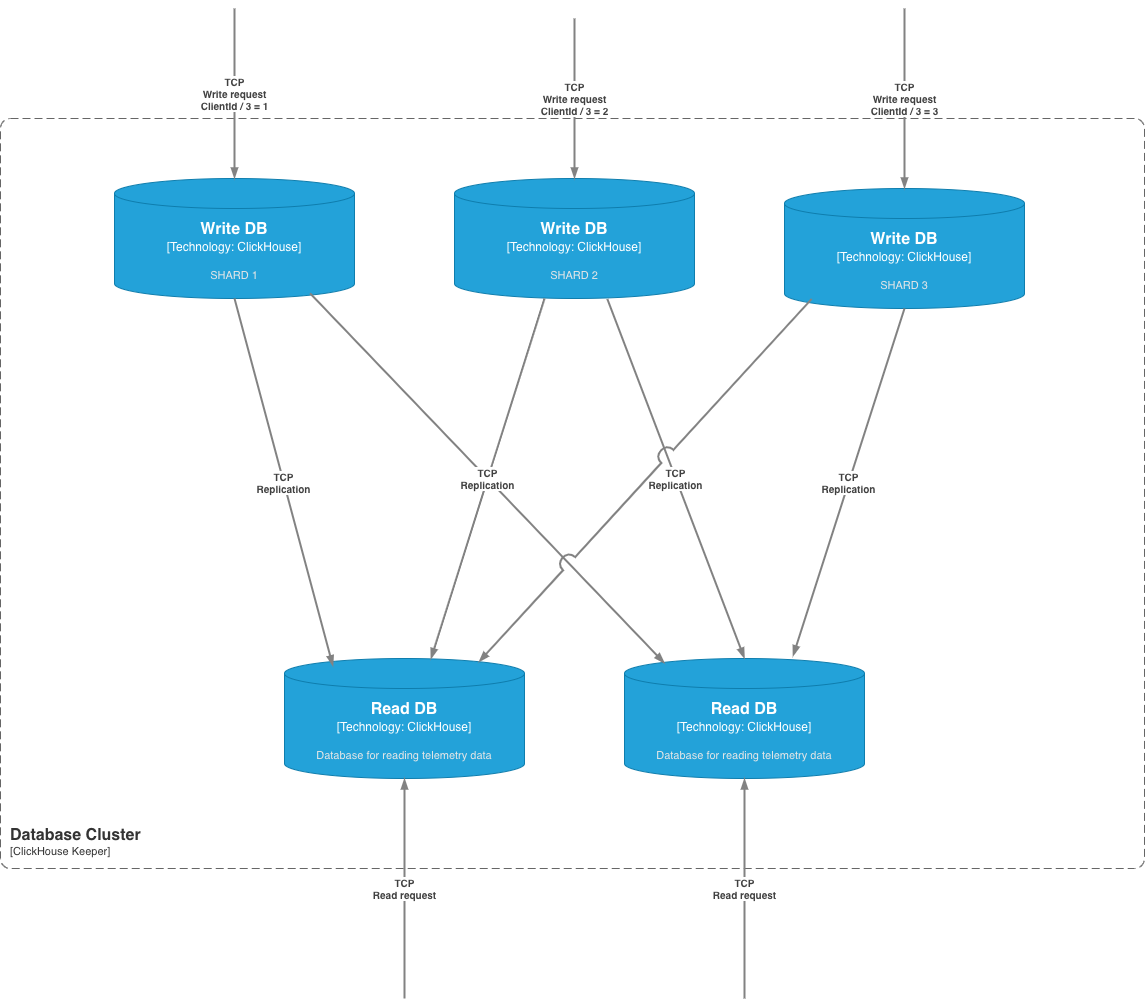

The diagram above was exported from draw.io. Its source (the exported page's mxGraphModel, read from the mxfile embedded in the PNG):
<mxGraphModel dx="-656" dy="-543" grid="1" gridSize="10" guides="1" tooltips="1" connect="1" arrows="1" fold="1" page="1" pageScale="1" pageWidth="827" pageHeight="1169" math="0" shadow="0">
  <root>
    <mxCell id="0" />
    <mxCell id="1" parent="0" />
    <object placeholders="1" c4Name="Database Cluster" c4Type="SystemScopeBoundary" c4Application="ClickHouse Keeper" label="&lt;font style=&quot;font-size: 16px&quot;&gt;&lt;b&gt;&lt;div style=&quot;text-align: left&quot;&gt;%c4Name%&lt;/div&gt;&lt;/b&gt;&lt;/font&gt;&lt;div style=&quot;text-align: left&quot;&gt;[%c4Application%]&lt;/div&gt;" id="jmnfcBLgqMKQNApPhHJI-1">
      <mxCell style="rounded=1;fontSize=11;whiteSpace=wrap;html=1;dashed=1;arcSize=20;fillColor=none;strokeColor=#666666;fontColor=#333333;labelBackgroundColor=none;align=left;verticalAlign=bottom;labelBorderColor=none;spacingTop=0;spacing=10;dashPattern=8 4;metaEdit=1;rotatable=0;perimeter=rectanglePerimeter;noLabel=0;labelPadding=0;allowArrows=0;connectable=0;expand=0;recursiveResize=0;editable=1;pointerEvents=0;absoluteArcSize=1;points=[[0.25,0,0],[0.5,0,0],[0.75,0,0],[1,0.25,0],[1,0.5,0],[1,0.75,0],[0.75,1,0],[0.5,1,0],[0.25,1,0],[0,0.75,0],[0,0.5,0],[0,0.25,0]];" parent="1" vertex="1">
        <mxGeometry x="2346" y="1360" width="1144" height="750" as="geometry" />
      </mxCell>
    </object>
    <object placeholders="1" c4Name="Write DB" c4Type="Technology" c4Technology="ClickHouse" c4Description="SHARD 1" label="&lt;font style=&quot;font-size: 16px&quot;&gt;&lt;b&gt;%c4Name%&lt;/b&gt;&lt;/font&gt;&lt;div&gt;[%c4Type%:&amp;nbsp;%c4Technology%]&lt;/div&gt;&lt;br&gt;&lt;div&gt;&lt;font style=&quot;font-size: 11px&quot;&gt;&lt;font color=&quot;#E6E6E6&quot;&gt;%c4Description%&lt;/font&gt;&lt;/div&gt;" id="jmnfcBLgqMKQNApPhHJI-25">
      <mxCell style="shape=cylinder3;size=15;whiteSpace=wrap;html=1;boundedLbl=1;rounded=0;labelBackgroundColor=none;fillColor=#23A2D9;fontSize=12;fontColor=#ffffff;align=center;strokeColor=#0E7DAD;metaEdit=1;points=[[0.5,0,0],[1,0.25,0],[1,0.5,0],[1,0.75,0],[0.5,1,0],[0,0.75,0],[0,0.5,0],[0,0.25,0]];resizable=0;" parent="1" vertex="1">
        <mxGeometry x="2460" y="1420" width="240" height="120" as="geometry" />
      </mxCell>
    </object>
    <object placeholders="1" c4Name="Write DB" c4Type="Technology" c4Technology="ClickHouse" c4Description="SHARD 2" label="&lt;font style=&quot;font-size: 16px&quot;&gt;&lt;b&gt;%c4Name%&lt;/b&gt;&lt;/font&gt;&lt;div&gt;[%c4Type%:&amp;nbsp;%c4Technology%]&lt;/div&gt;&lt;br&gt;&lt;div&gt;&lt;font style=&quot;font-size: 11px&quot;&gt;&lt;font color=&quot;#E6E6E6&quot;&gt;%c4Description%&lt;/font&gt;&lt;/div&gt;" id="jmnfcBLgqMKQNApPhHJI-26">
      <mxCell style="shape=cylinder3;size=15;whiteSpace=wrap;html=1;boundedLbl=1;rounded=0;labelBackgroundColor=none;fillColor=#23A2D9;fontSize=12;fontColor=#ffffff;align=center;strokeColor=#0E7DAD;metaEdit=1;points=[[0.5,0,0],[1,0.25,0],[1,0.5,0],[1,0.75,0],[0.5,1,0],[0,0.75,0],[0,0.5,0],[0,0.25,0]];resizable=0;" parent="1" vertex="1">
        <mxGeometry x="2800" y="1420" width="240" height="120" as="geometry" />
      </mxCell>
    </object>
    <object placeholders="1" c4Name="Write DB" c4Type="Technology" c4Technology="ClickHouse" c4Description="SHARD 3" label="&lt;font style=&quot;font-size: 16px&quot;&gt;&lt;b&gt;%c4Name%&lt;/b&gt;&lt;/font&gt;&lt;div&gt;[%c4Type%:&amp;nbsp;%c4Technology%]&lt;/div&gt;&lt;br&gt;&lt;div&gt;&lt;font style=&quot;font-size: 11px&quot;&gt;&lt;font color=&quot;#E6E6E6&quot;&gt;%c4Description%&lt;/font&gt;&lt;/div&gt;" id="jmnfcBLgqMKQNApPhHJI-27">
      <mxCell style="shape=cylinder3;size=15;whiteSpace=wrap;html=1;boundedLbl=1;rounded=0;labelBackgroundColor=none;fillColor=#23A2D9;fontSize=12;fontColor=#ffffff;align=center;strokeColor=#0E7DAD;metaEdit=1;points=[[0.5,0,0],[1,0.25,0],[1,0.5,0],[1,0.75,0],[0.5,1,0],[0,0.75,0],[0,0.5,0],[0,0.25,0]];resizable=0;" parent="1" vertex="1">
        <mxGeometry x="3130" y="1430" width="240" height="120" as="geometry" />
      </mxCell>
    </object>
    <object placeholders="1" c4Type="Relationship" c4Description="TCP&#10;Write request&#10;ClientId / 3 = 1" label="&lt;div style=&quot;text-align: left&quot;&gt;&lt;div style=&quot;text-align: center&quot;&gt;&lt;b&gt;%c4Description%&lt;/b&gt;&lt;/div&gt;" id="jmnfcBLgqMKQNApPhHJI-28">
      <mxCell style="endArrow=blockThin;html=1;fontSize=10;fontColor=#404040;strokeWidth=2;endFill=1;strokeColor=#828282;elbow=vertical;metaEdit=1;jumpStyle=arc;jumpSize=16;rounded=0;entryX=0.5;entryY=0;entryDx=0;entryDy=0;entryPerimeter=0;" parent="1" target="jmnfcBLgqMKQNApPhHJI-25" edge="1">
        <mxGeometry width="240" relative="1" as="geometry">
          <mxPoint x="2580" y="1250" as="sourcePoint" />
          <mxPoint x="2864" y="920" as="targetPoint" />
        </mxGeometry>
      </mxCell>
    </object>
    <object placeholders="1" c4Type="Relationship" c4Description="TCP&#10;Write request&#10;ClientId / 3 = 2" label="&lt;div style=&quot;text-align: left&quot;&gt;&lt;div style=&quot;text-align: center&quot;&gt;&lt;b&gt;%c4Description%&lt;/b&gt;&lt;/div&gt;" id="jmnfcBLgqMKQNApPhHJI-29">
      <mxCell style="endArrow=blockThin;html=1;fontSize=10;fontColor=#404040;strokeWidth=2;endFill=1;strokeColor=#828282;elbow=vertical;metaEdit=1;jumpStyle=arc;jumpSize=16;rounded=0;entryX=0.5;entryY=0;entryDx=0;entryDy=0;entryPerimeter=0;" parent="1" target="jmnfcBLgqMKQNApPhHJI-26" edge="1">
        <mxGeometry width="240" relative="1" as="geometry">
          <mxPoint x="2920" y="1260" as="sourcePoint" />
          <mxPoint x="2910" y="1430" as="targetPoint" />
          <mxPoint as="offset" />
        </mxGeometry>
      </mxCell>
    </object>
    <object placeholders="1" c4Type="Relationship" c4Description="TCP&#10;Write request&#10;ClientId / 3 = 3" label="&lt;div style=&quot;text-align: left&quot;&gt;&lt;div style=&quot;text-align: center&quot;&gt;&lt;b&gt;%c4Description%&lt;/b&gt;&lt;/div&gt;" id="jmnfcBLgqMKQNApPhHJI-30">
      <mxCell style="endArrow=blockThin;html=1;fontSize=10;fontColor=#404040;strokeWidth=2;endFill=1;strokeColor=#828282;elbow=vertical;metaEdit=1;jumpStyle=arc;jumpSize=16;rounded=0;entryX=0.5;entryY=0;entryDx=0;entryDy=0;entryPerimeter=0;" parent="1" target="jmnfcBLgqMKQNApPhHJI-27" edge="1">
        <mxGeometry width="240" relative="1" as="geometry">
          <mxPoint x="3250" y="1250" as="sourcePoint" />
          <mxPoint x="3030" y="1410" as="targetPoint" />
          <mxPoint as="offset" />
        </mxGeometry>
      </mxCell>
    </object>
    <object placeholders="1" c4Name="Read DB" c4Type="Technology" c4Technology="ClickHouse" c4Description="Database for reading telemetry data" label="&lt;font style=&quot;font-size: 16px&quot;&gt;&lt;b&gt;%c4Name%&lt;/b&gt;&lt;/font&gt;&lt;div&gt;[%c4Type%:&amp;nbsp;%c4Technology%]&lt;/div&gt;&lt;br&gt;&lt;div&gt;&lt;font style=&quot;font-size: 11px&quot;&gt;&lt;font color=&quot;#E6E6E6&quot;&gt;%c4Description%&lt;/font&gt;&lt;/div&gt;" id="jmnfcBLgqMKQNApPhHJI-31">
      <mxCell style="shape=cylinder3;size=15;whiteSpace=wrap;html=1;boundedLbl=1;rounded=0;labelBackgroundColor=none;fillColor=#23A2D9;fontSize=12;fontColor=#ffffff;align=center;strokeColor=#0E7DAD;metaEdit=1;points=[[0.5,0,0],[1,0.25,0],[1,0.5,0],[1,0.75,0],[0.5,1,0],[0,0.75,0],[0,0.5,0],[0,0.25,0]];resizable=0;" parent="1" vertex="1">
        <mxGeometry x="2630" y="1900" width="240" height="120" as="geometry" />
      </mxCell>
    </object>
    <object placeholders="1" c4Name="Read DB" c4Type="Technology" c4Technology="ClickHouse" c4Description="Database for reading telemetry data" label="&lt;font style=&quot;font-size: 16px&quot;&gt;&lt;b&gt;%c4Name%&lt;/b&gt;&lt;/font&gt;&lt;div&gt;[%c4Type%:&amp;nbsp;%c4Technology%]&lt;/div&gt;&lt;br&gt;&lt;div&gt;&lt;font style=&quot;font-size: 11px&quot;&gt;&lt;font color=&quot;#E6E6E6&quot;&gt;%c4Description%&lt;/font&gt;&lt;/div&gt;" id="jmnfcBLgqMKQNApPhHJI-32">
      <mxCell style="shape=cylinder3;size=15;whiteSpace=wrap;html=1;boundedLbl=1;rounded=0;labelBackgroundColor=none;fillColor=#23A2D9;fontSize=12;fontColor=#ffffff;align=center;strokeColor=#0E7DAD;metaEdit=1;points=[[0.5,0,0],[1,0.25,0],[1,0.5,0],[1,0.75,0],[0.5,1,0],[0,0.75,0],[0,0.5,0],[0,0.25,0]];resizable=0;" parent="1" vertex="1">
        <mxGeometry x="2970" y="1900" width="240" height="120" as="geometry" />
      </mxCell>
    </object>
    <object placeholders="1" c4Type="Relationship" c4Description="TCP&#10;Replication" label="&lt;div style=&quot;text-align: left&quot;&gt;&lt;div style=&quot;text-align: center&quot;&gt;&lt;b&gt;%c4Description%&lt;/b&gt;&lt;/div&gt;" id="jmnfcBLgqMKQNApPhHJI-34">
      <mxCell style="endArrow=blockThin;html=1;fontSize=10;fontColor=#404040;strokeWidth=2;endFill=1;strokeColor=#828282;elbow=vertical;metaEdit=1;jumpStyle=arc;jumpSize=16;rounded=0;entryX=0.202;entryY=0.064;entryDx=0;entryDy=0;entryPerimeter=0;exitX=0.5;exitY=1;exitDx=0;exitDy=0;exitPerimeter=0;" parent="1" source="jmnfcBLgqMKQNApPhHJI-25" target="jmnfcBLgqMKQNApPhHJI-31" edge="1">
        <mxGeometry width="240" relative="1" as="geometry">
          <mxPoint x="2580" y="1550" as="sourcePoint" />
          <mxPoint x="2750" y="2145" as="targetPoint" />
        </mxGeometry>
      </mxCell>
    </object>
    <object placeholders="1" c4Type="Relationship" c4Description="TCP&#10;Replication" label="&lt;div style=&quot;text-align: left&quot;&gt;&lt;div style=&quot;text-align: center&quot;&gt;&lt;b&gt;%c4Description%&lt;/b&gt;&lt;/div&gt;" id="jmnfcBLgqMKQNApPhHJI-35">
      <mxCell style="endArrow=blockThin;html=1;fontSize=10;fontColor=#404040;strokeWidth=2;endFill=1;strokeColor=#828282;elbow=vertical;metaEdit=1;jumpStyle=arc;jumpSize=16;rounded=0;entryX=0.167;entryY=0.04;entryDx=0;entryDy=0;entryPerimeter=0;exitX=0.815;exitY=0.957;exitDx=0;exitDy=0;exitPerimeter=0;" parent="1" source="jmnfcBLgqMKQNApPhHJI-25" target="jmnfcBLgqMKQNApPhHJI-32" edge="1">
        <mxGeometry width="240" relative="1" as="geometry">
          <mxPoint x="2650" y="1550" as="sourcePoint" />
          <mxPoint x="2840" y="2075" as="targetPoint" />
        </mxGeometry>
      </mxCell>
    </object>
    <object placeholders="1" c4Type="Relationship" c4Description="TCP&#10;Replication" label="&lt;div style=&quot;text-align: left&quot;&gt;&lt;div style=&quot;text-align: center&quot;&gt;&lt;b&gt;%c4Description%&lt;/b&gt;&lt;/div&gt;" id="jmnfcBLgqMKQNApPhHJI-36">
      <mxCell style="endArrow=blockThin;html=1;fontSize=10;fontColor=#404040;strokeWidth=2;endFill=1;strokeColor=#828282;elbow=vertical;metaEdit=1;jumpStyle=arc;jumpSize=16;rounded=0;entryX=0.5;entryY=0;entryDx=0;entryDy=0;entryPerimeter=0;exitX=0.637;exitY=1.005;exitDx=0;exitDy=0;exitPerimeter=0;" parent="1" source="jmnfcBLgqMKQNApPhHJI-26" target="jmnfcBLgqMKQNApPhHJI-32" edge="1">
        <mxGeometry width="240" relative="1" as="geometry">
          <mxPoint x="2910" y="1550" as="sourcePoint" />
          <mxPoint x="3100" y="2025" as="targetPoint" />
        </mxGeometry>
      </mxCell>
    </object>
    <object placeholders="1" c4Type="Relationship" c4Description="TCP&#10;Replication" label="&lt;div style=&quot;text-align: left&quot;&gt;&lt;div style=&quot;text-align: center&quot;&gt;&lt;b&gt;%c4Description%&lt;/b&gt;&lt;/div&gt;" id="jmnfcBLgqMKQNApPhHJI-37">
      <mxCell style="endArrow=blockThin;html=1;fontSize=10;fontColor=#404040;strokeWidth=2;endFill=1;strokeColor=#828282;elbow=vertical;metaEdit=1;jumpStyle=arc;jumpSize=16;rounded=0;entryX=0.61;entryY=0.004;entryDx=0;entryDy=0;entryPerimeter=0;" parent="1" target="jmnfcBLgqMKQNApPhHJI-31" edge="1">
        <mxGeometry width="240" relative="1" as="geometry">
          <mxPoint x="2890" y="1540" as="sourcePoint" />
          <mxPoint x="2780" y="1897" as="targetPoint" />
        </mxGeometry>
      </mxCell>
    </object>
    <object placeholders="1" c4Type="Relationship" c4Description="" label="&lt;div style=&quot;text-align: left&quot;&gt;&lt;div style=&quot;text-align: center&quot;&gt;&lt;b&gt;%c4Description%&lt;/b&gt;&lt;/div&gt;" id="jmnfcBLgqMKQNApPhHJI-38">
      <mxCell style="endArrow=blockThin;html=1;fontSize=10;fontColor=#404040;strokeWidth=2;endFill=1;strokeColor=#828282;elbow=vertical;metaEdit=1;jumpStyle=arc;jumpSize=16;rounded=0;exitX=0.113;exitY=0.921;exitDx=0;exitDy=0;exitPerimeter=0;entryX=0.81;entryY=0.029;entryDx=0;entryDy=0;entryPerimeter=0;" parent="1" source="jmnfcBLgqMKQNApPhHJI-27" target="jmnfcBLgqMKQNApPhHJI-31" edge="1">
        <mxGeometry width="240" relative="1" as="geometry">
          <mxPoint x="3300" y="1380" as="sourcePoint" />
          <mxPoint x="2660" y="1890" as="targetPoint" />
        </mxGeometry>
      </mxCell>
    </object>
    <object placeholders="1" c4Type="Relationship" c4Description="TCP&#10;Replication" label="&lt;div style=&quot;text-align: left&quot;&gt;&lt;div style=&quot;text-align: center&quot;&gt;&lt;b&gt;%c4Description%&lt;/b&gt;&lt;/div&gt;" id="jmnfcBLgqMKQNApPhHJI-39">
      <mxCell style="endArrow=blockThin;html=1;fontSize=10;fontColor=#404040;strokeWidth=2;endFill=1;strokeColor=#828282;elbow=vertical;metaEdit=1;jumpStyle=arc;jumpSize=16;rounded=0;entryX=0.702;entryY=-0.019;entryDx=0;entryDy=0;entryPerimeter=0;exitX=0.5;exitY=1;exitDx=0;exitDy=0;exitPerimeter=0;" parent="1" source="jmnfcBLgqMKQNApPhHJI-27" target="jmnfcBLgqMKQNApPhHJI-32" edge="1">
        <mxGeometry width="240" relative="1" as="geometry">
          <mxPoint x="3120" y="1700" as="sourcePoint" />
          <mxPoint x="3120" y="2055" as="targetPoint" />
        </mxGeometry>
      </mxCell>
    </object>
    <object placeholders="1" c4Type="Relationship" c4Description="TCP&#10;Read request" label="&lt;div style=&quot;text-align: left&quot;&gt;&lt;div style=&quot;text-align: center&quot;&gt;&lt;b&gt;%c4Description%&lt;/b&gt;&lt;/div&gt;" id="jmnfcBLgqMKQNApPhHJI-41">
      <mxCell style="endArrow=blockThin;html=1;fontSize=10;fontColor=#404040;strokeWidth=2;endFill=1;strokeColor=#828282;elbow=vertical;metaEdit=1;jumpStyle=arc;jumpSize=16;rounded=0;entryX=0.5;entryY=1;entryDx=0;entryDy=0;entryPerimeter=0;" parent="1" target="jmnfcBLgqMKQNApPhHJI-31" edge="1">
        <mxGeometry width="240" relative="1" as="geometry">
          <mxPoint x="2750" y="2240" as="sourcePoint" />
          <mxPoint x="2630" y="2300" as="targetPoint" />
        </mxGeometry>
      </mxCell>
    </object>
    <object placeholders="1" c4Type="Relationship" c4Description="TCP&#10;Read request" label="&lt;div style=&quot;text-align: left&quot;&gt;&lt;div style=&quot;text-align: center&quot;&gt;&lt;b&gt;%c4Description%&lt;/b&gt;&lt;/div&gt;" id="jmnfcBLgqMKQNApPhHJI-42">
      <mxCell style="endArrow=blockThin;html=1;fontSize=10;fontColor=#404040;strokeWidth=2;endFill=1;strokeColor=#828282;elbow=vertical;metaEdit=1;jumpStyle=arc;jumpSize=16;rounded=0;entryX=0.5;entryY=1;entryDx=0;entryDy=0;entryPerimeter=0;" parent="1" target="jmnfcBLgqMKQNApPhHJI-32" edge="1">
        <mxGeometry width="240" relative="1" as="geometry">
          <mxPoint x="3090" y="2240" as="sourcePoint" />
          <mxPoint x="3090" y="2240" as="targetPoint" />
        </mxGeometry>
      </mxCell>
    </object>
  </root>
</mxGraphModel>